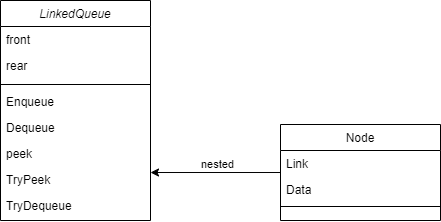

The diagram above was exported from draw.io. Its source (the exported page's mxGraphModel, read from the mxfile embedded in the PNG):
<mxGraphModel dx="1422" dy="794" grid="1" gridSize="10" guides="1" tooltips="1" connect="1" arrows="1" fold="1" page="1" pageScale="1" pageWidth="827" pageHeight="1169" math="0" shadow="0">
  <root>
    <mxCell id="WIyWlLk6GJQsqaUBKTNV-0" />
    <mxCell id="WIyWlLk6GJQsqaUBKTNV-1" parent="WIyWlLk6GJQsqaUBKTNV-0" />
    <mxCell id="zkfFHV4jXpPFQw0GAbJ--0" value="LinkedQueue" style="swimlane;fontStyle=2;align=center;verticalAlign=top;childLayout=stackLayout;horizontal=1;startSize=26;horizontalStack=0;resizeParent=1;resizeLast=0;collapsible=1;marginBottom=0;rounded=0;shadow=0;strokeWidth=1;" parent="WIyWlLk6GJQsqaUBKTNV-1" vertex="1">
      <mxGeometry x="220" y="118" width="150" height="220" as="geometry">
        <mxRectangle x="230" y="140" width="160" height="26" as="alternateBounds" />
      </mxGeometry>
    </mxCell>
    <mxCell id="zkfFHV4jXpPFQw0GAbJ--1" value="front" style="text;align=left;verticalAlign=top;spacingLeft=4;spacingRight=4;overflow=hidden;rotatable=0;points=[[0,0.5],[1,0.5]];portConstraint=eastwest;" parent="zkfFHV4jXpPFQw0GAbJ--0" vertex="1">
      <mxGeometry y="26" width="150" height="26" as="geometry" />
    </mxCell>
    <mxCell id="zkfFHV4jXpPFQw0GAbJ--2" value="rear" style="text;align=left;verticalAlign=top;spacingLeft=4;spacingRight=4;overflow=hidden;rotatable=0;points=[[0,0.5],[1,0.5]];portConstraint=eastwest;rounded=0;shadow=0;html=0;" parent="zkfFHV4jXpPFQw0GAbJ--0" vertex="1">
      <mxGeometry y="52" width="150" height="28" as="geometry" />
    </mxCell>
    <mxCell id="zkfFHV4jXpPFQw0GAbJ--4" value="" style="line;html=1;strokeWidth=1;align=left;verticalAlign=middle;spacingTop=-1;spacingLeft=3;spacingRight=3;rotatable=0;labelPosition=right;points=[];portConstraint=eastwest;" parent="zkfFHV4jXpPFQw0GAbJ--0" vertex="1">
      <mxGeometry y="80" width="150" height="8" as="geometry" />
    </mxCell>
    <mxCell id="zkfFHV4jXpPFQw0GAbJ--5" value="Enqueue" style="text;align=left;verticalAlign=top;spacingLeft=4;spacingRight=4;overflow=hidden;rotatable=0;points=[[0,0.5],[1,0.5]];portConstraint=eastwest;" parent="zkfFHV4jXpPFQw0GAbJ--0" vertex="1">
      <mxGeometry y="88" width="150" height="26" as="geometry" />
    </mxCell>
    <mxCell id="YewxWq5LAqgCFJrL9E_5-4" value="Dequeue" style="text;align=left;verticalAlign=top;spacingLeft=4;spacingRight=4;overflow=hidden;rotatable=0;points=[[0,0.5],[1,0.5]];portConstraint=eastwest;" parent="zkfFHV4jXpPFQw0GAbJ--0" vertex="1">
      <mxGeometry y="114" width="150" height="26" as="geometry" />
    </mxCell>
    <mxCell id="YewxWq5LAqgCFJrL9E_5-5" value="peek" style="text;align=left;verticalAlign=top;spacingLeft=4;spacingRight=4;overflow=hidden;rotatable=0;points=[[0,0.5],[1,0.5]];portConstraint=eastwest;" parent="zkfFHV4jXpPFQw0GAbJ--0" vertex="1">
      <mxGeometry y="140" width="150" height="26" as="geometry" />
    </mxCell>
    <mxCell id="YewxWq5LAqgCFJrL9E_5-6" value="TryPeek" style="text;align=left;verticalAlign=top;spacingLeft=4;spacingRight=4;overflow=hidden;rotatable=0;points=[[0,0.5],[1,0.5]];portConstraint=eastwest;" parent="zkfFHV4jXpPFQw0GAbJ--0" vertex="1">
      <mxGeometry y="166" width="150" height="26" as="geometry" />
    </mxCell>
    <mxCell id="YewxWq5LAqgCFJrL9E_5-7" value="TryDequeue" style="text;align=left;verticalAlign=top;spacingLeft=4;spacingRight=4;overflow=hidden;rotatable=0;points=[[0,0.5],[1,0.5]];portConstraint=eastwest;" parent="zkfFHV4jXpPFQw0GAbJ--0" vertex="1">
      <mxGeometry y="192" width="150" height="26" as="geometry" />
    </mxCell>
    <mxCell id="bpsJtP9qWlpEUk55S8wN-1" style="edgeStyle=orthogonalEdgeStyle;rounded=0;orthogonalLoop=1;jettySize=auto;html=1;entryX=1;entryY=0.231;entryDx=0;entryDy=0;entryPerimeter=0;" edge="1" parent="WIyWlLk6GJQsqaUBKTNV-1" source="zkfFHV4jXpPFQw0GAbJ--17" target="YewxWq5LAqgCFJrL9E_5-6">
      <mxGeometry relative="1" as="geometry">
        <mxPoint x="380" y="290" as="targetPoint" />
      </mxGeometry>
    </mxCell>
    <mxCell id="bpsJtP9qWlpEUk55S8wN-2" value="nested" style="edgeLabel;html=1;align=center;verticalAlign=middle;resizable=0;points=[];" vertex="1" connectable="0" parent="bpsJtP9qWlpEUk55S8wN-1">
      <mxGeometry x="-0.2333" y="-3" relative="1" as="geometry">
        <mxPoint x="-14" y="-6" as="offset" />
      </mxGeometry>
    </mxCell>
    <mxCell id="zkfFHV4jXpPFQw0GAbJ--17" value="Node" style="swimlane;fontStyle=0;align=center;verticalAlign=top;childLayout=stackLayout;horizontal=1;startSize=26;horizontalStack=0;resizeParent=1;resizeLast=0;collapsible=1;marginBottom=0;rounded=0;shadow=0;strokeWidth=1;" parent="WIyWlLk6GJQsqaUBKTNV-1" vertex="1">
      <mxGeometry x="500" y="242" width="160" height="96" as="geometry">
        <mxRectangle x="550" y="140" width="160" height="26" as="alternateBounds" />
      </mxGeometry>
    </mxCell>
    <mxCell id="zkfFHV4jXpPFQw0GAbJ--18" value="Link" style="text;align=left;verticalAlign=top;spacingLeft=4;spacingRight=4;overflow=hidden;rotatable=0;points=[[0,0.5],[1,0.5]];portConstraint=eastwest;" parent="zkfFHV4jXpPFQw0GAbJ--17" vertex="1">
      <mxGeometry y="26" width="160" height="26" as="geometry" />
    </mxCell>
    <mxCell id="zkfFHV4jXpPFQw0GAbJ--19" value="Data" style="text;align=left;verticalAlign=top;spacingLeft=4;spacingRight=4;overflow=hidden;rotatable=0;points=[[0,0.5],[1,0.5]];portConstraint=eastwest;rounded=0;shadow=0;html=0;" parent="zkfFHV4jXpPFQw0GAbJ--17" vertex="1">
      <mxGeometry y="52" width="160" height="26" as="geometry" />
    </mxCell>
    <mxCell id="bpsJtP9qWlpEUk55S8wN-3" value="" style="line;html=1;strokeWidth=1;align=left;verticalAlign=middle;spacingTop=-1;spacingLeft=3;spacingRight=3;rotatable=0;labelPosition=right;points=[];portConstraint=eastwest;" vertex="1" parent="zkfFHV4jXpPFQw0GAbJ--17">
      <mxGeometry y="78" width="160" height="8" as="geometry" />
    </mxCell>
  </root>
</mxGraphModel>